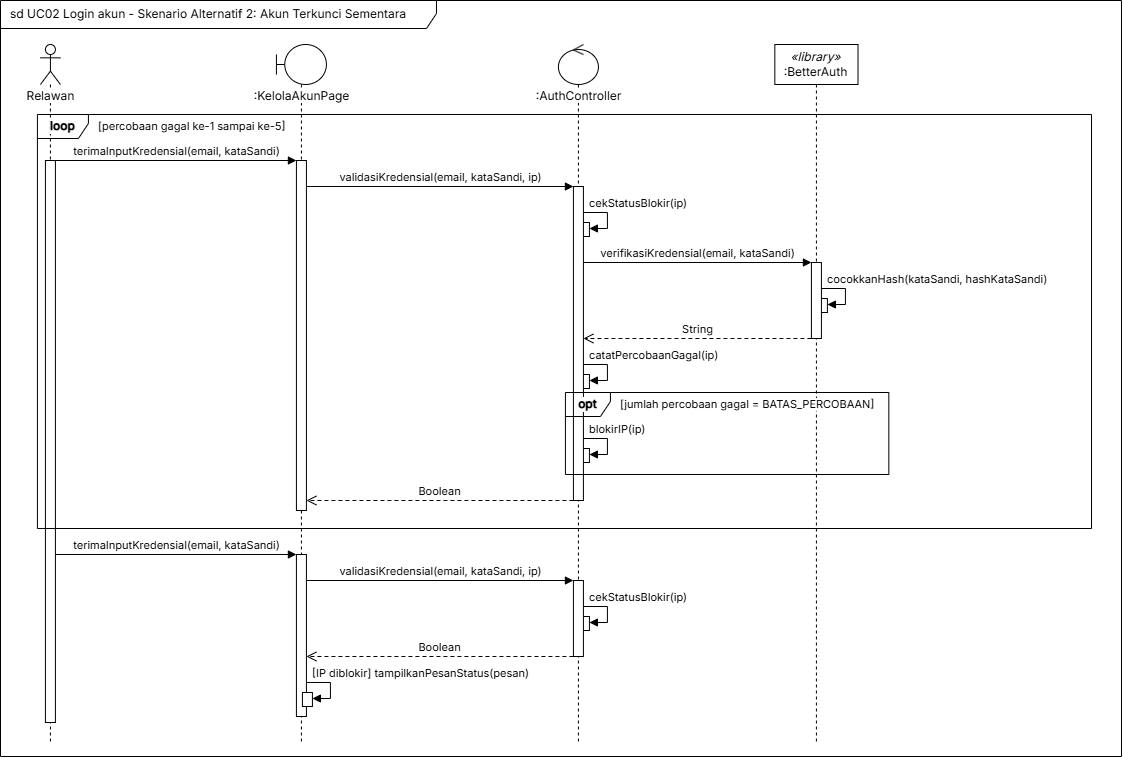

The diagram above was exported from draw.io. Its source (the exported page's mxGraphModel, read from the mxfile embedded in the PNG):
<mxGraphModel dx="1439" dy="794" grid="0" gridSize="10" guides="1" tooltips="1" connect="1" arrows="1" fold="1" page="0" pageScale="1" pageWidth="1600" pageHeight="1200" math="0" shadow="0">
  <root>
    <mxCell id="0" />
    <mxCell id="1" parent="0" />
    <mxCell id="frame" parent="1" style="shape=umlFrame;whiteSpace=wrap;html=1;fontFamily=Inter;fontSource=https%3A%2F%2Ffonts.googleapis.com%2Fcss%3Ffamily%3DInter;fontSize=12;width=436;height=28;boundedLbl=1;verticalAlign=middle;align=left;spacingLeft=8;fillColor=none;" value="sd UC02 Login akun - Skenario Alternatif 2: Akun Terkunci Sementara" vertex="1">
      <mxGeometry height="756" width="1121" x="14" y="10" as="geometry" />
    </mxCell>
    <mxCell id="ll_R" parent="1" style="shape=umlLifeline;participant=umlActor;perimeter=lifelinePerimeter;whiteSpace=nowrap;container=1;dropTarget=0;collapsible=0;recursiveResize=0;outlineConnect=0;portConstraint=eastwest;verticalAlign=top;spacingTop=38;size=40;fontSize=12;labelBackgroundColor=#ffffff;html=1;fontFamily=Inter;fontSource=https%3A%2F%2Ffonts.googleapis.com%2Fcss%3Ffamily%3DInter;" value="Relawan" vertex="1">
      <mxGeometry height="698" width="20" x="53.9219" y="54" as="geometry" />
    </mxCell>
    <mxCell id="act10" parent="ll_R" style="html=1;points=[];perimeter=orthogonalPerimeter;outlineConnect=0;targetShapes=umlLifeline;portConstraint=eastwest;fillColor=#ffffff;" value="" vertex="1">
      <mxGeometry height="562" width="10" x="5" y="116" as="geometry" />
    </mxCell>
    <mxCell id="ll_KAP" parent="1" style="shape=umlLifeline;participant=umlBoundary;perimeter=lifelinePerimeter;whiteSpace=nowrap;container=1;dropTarget=0;collapsible=0;recursiveResize=0;outlineConnect=0;portConstraint=eastwest;verticalAlign=top;spacingTop=38;size=40;fontSize=12;labelBackgroundColor=#ffffff;html=1;fontFamily=Inter;fontSource=https%3A%2F%2Ffonts.googleapis.com%2Fcss%3Ffamily%3DInter;" value=":KelolaAkunPage" vertex="1">
      <mxGeometry height="698" width="50" x="289.922" y="54" as="geometry" />
    </mxCell>
    <mxCell id="act8" parent="ll_KAP" style="html=1;points=[];perimeter=orthogonalPerimeter;outlineConnect=0;targetShapes=umlLifeline;portConstraint=eastwest;fillColor=#ffffff;" value="" vertex="1">
      <mxGeometry height="350" width="10" x="20" y="116" as="geometry" />
    </mxCell>
    <mxCell id="act9" parent="ll_KAP" style="html=1;points=[];perimeter=orthogonalPerimeter;outlineConnect=0;targetShapes=umlLifeline;portConstraint=eastwest;fillColor=#ffffff;" value="" vertex="1">
      <mxGeometry height="162" width="10" x="20" y="510" as="geometry" />
    </mxCell>
    <mxCell id="act11" parent="ll_KAP" style="html=1;points=[];perimeter=orthogonalPerimeter;outlineConnect=0;targetShapes=umlLifeline;portConstraint=eastwest;fillColor=#ffffff;" value="" vertex="1">
      <mxGeometry height="14" width="10" x="26" y="648" as="geometry" />
    </mxCell>
    <mxCell id="ll_AC" parent="1" style="shape=umlLifeline;participant=umlControl;perimeter=lifelinePerimeter;whiteSpace=nowrap;container=1;dropTarget=0;collapsible=0;recursiveResize=0;outlineConnect=0;portConstraint=eastwest;verticalAlign=top;spacingTop=38;size=40;fontSize=12;labelBackgroundColor=#ffffff;html=1;fontFamily=Inter;fontSource=https%3A%2F%2Ffonts.googleapis.com%2Fcss%3Ffamily%3DInter;" value=":AuthController" vertex="1">
      <mxGeometry height="698" width="40" x="571.922" y="54" as="geometry" />
    </mxCell>
    <mxCell id="act0" parent="ll_AC" style="html=1;points=[];perimeter=orthogonalPerimeter;outlineConnect=0;targetShapes=umlLifeline;portConstraint=eastwest;fillColor=#ffffff;" value="" vertex="1">
      <mxGeometry height="14" width="10" x="21" y="178" as="geometry" />
    </mxCell>
    <mxCell id="act1" parent="ll_AC" style="html=1;points=[];perimeter=orthogonalPerimeter;outlineConnect=0;targetShapes=umlLifeline;portConstraint=eastwest;fillColor=#ffffff;" value="" vertex="1">
      <mxGeometry height="14" width="10" x="21" y="330" as="geometry" />
    </mxCell>
    <mxCell id="act2" parent="ll_AC" style="html=1;points=[];perimeter=orthogonalPerimeter;outlineConnect=0;targetShapes=umlLifeline;portConstraint=eastwest;fillColor=#ffffff;" value="" vertex="1">
      <mxGeometry height="14" width="10" x="21" y="404" as="geometry" />
    </mxCell>
    <mxCell id="act3" parent="ll_AC" style="html=1;points=[];perimeter=orthogonalPerimeter;outlineConnect=0;targetShapes=umlLifeline;portConstraint=eastwest;fillColor=#ffffff;" value="" vertex="1">
      <mxGeometry height="14" width="10" x="21" y="572" as="geometry" />
    </mxCell>
    <mxCell id="act6" parent="ll_AC" style="html=1;points=[];perimeter=orthogonalPerimeter;outlineConnect=0;targetShapes=umlLifeline;portConstraint=eastwest;fillColor=#ffffff;" value="" vertex="1">
      <mxGeometry height="314" width="10" x="15" y="142" as="geometry" />
    </mxCell>
    <mxCell id="act7" parent="ll_AC" style="html=1;points=[];perimeter=orthogonalPerimeter;outlineConnect=0;targetShapes=umlLifeline;portConstraint=eastwest;fillColor=#ffffff;" value="" vertex="1">
      <mxGeometry height="76" width="10" x="15" y="536" as="geometry" />
    </mxCell>
    <mxCell id="ll_BA" parent="1" style="shape=umlLifeline;perimeter=lifelinePerimeter;whiteSpace=wrap;container=1;dropTarget=0;collapsible=0;recursiveResize=0;outlineConnect=0;portConstraint=eastwest;size=40;fontSize=12;html=1;fontFamily=Inter;fontSource=https%3A%2F%2Ffonts.googleapis.com%2Fcss%3Ffamily%3DInter;" value="&lt;i&gt;«library»&lt;/i&gt;&lt;br&gt;:BetterAuth" vertex="1">
      <mxGeometry height="698" width="83.1875" x="788.328" y="54" as="geometry" />
    </mxCell>
    <mxCell id="act4" parent="ll_BA" style="html=1;points=[];perimeter=orthogonalPerimeter;outlineConnect=0;targetShapes=umlLifeline;portConstraint=eastwest;fillColor=#ffffff;" value="" vertex="1">
      <mxGeometry height="14" width="10" x="42.5938" y="254" as="geometry" />
    </mxCell>
    <mxCell id="act5" parent="ll_BA" style="html=1;points=[];perimeter=orthogonalPerimeter;outlineConnect=0;targetShapes=umlLifeline;portConstraint=eastwest;fillColor=#ffffff;" value="" vertex="1">
      <mxGeometry height="76" width="10" x="36.5938" y="218" as="geometry" />
    </mxCell>
    <mxCell id="frag0" parent="1" style="shape=umlFrame;whiteSpace=wrap;html=1;fontFamily=Inter;fontSource=https%3A%2F%2Ffonts.googleapis.com%2Fcss%3Ffamily%3DInter;fontSize=12;fontStyle=1;width=45;height=24;fillColor=none;pointerEvents=0;labelBackgroundColor=#ffffff;" value="opt" vertex="1">
      <mxGeometry height="82" width="323.406" x="578.922" y="402" as="geometry" />
    </mxCell>
    <mxCell id="fragg0" parent="1" style="text;html=1;fontFamily=Inter;fontSource=https%3A%2F%2Ffonts.googleapis.com%2Fcss%3Ffamily%3DInter;fontSize=11;align=left;verticalAlign=middle;labelBackgroundColor=#ffffff;" value="[jumlah percobaan gagal = BATAS_PERCOBAAN]" vertex="1">
      <mxGeometry height="20" width="264.375" x="631.953" y="404" as="geometry" />
    </mxCell>
    <mxCell id="frag1" parent="1" style="shape=umlFrame;whiteSpace=wrap;html=1;fontFamily=Inter;fontSource=https%3A%2F%2Ffonts.googleapis.com%2Fcss%3Ffamily%3DInter;fontSize=12;fontStyle=1;width=51;height=24;fillColor=none;pointerEvents=0;labelBackgroundColor=#ffffff;" value="loop" vertex="1">
      <mxGeometry height="414" width="1054.09" x="50.9219" y="124" as="geometry" />
    </mxCell>
    <mxCell id="fragg1" parent="1" style="text;html=1;fontFamily=Inter;fontSource=https%3A%2F%2Ffonts.googleapis.com%2Fcss%3Ffamily%3DInter;fontSize=11;align=left;verticalAlign=middle;labelBackgroundColor=#ffffff;" value="[percobaan gagal ke-1 sampai ke-5]" vertex="1">
      <mxGeometry height="20" width="197.547" x="110.172" y="126" as="geometry" />
    </mxCell>
    <mxCell id="m0" edge="1" parent="1" style="html=1;fontFamily=Inter;fontSource=https%3A%2F%2Ffonts.googleapis.com%2Fcss%3Ffamily%3DInter;fontSize=11;verticalAlign=bottom;labelBackgroundColor=none;endArrow=block;endFill=1;endSize=6;" value="terimaInputKredensial(email, kataSandi)">
      <mxGeometry relative="1" as="geometry">
        <mxPoint x="68.9219" y="170" as="sourcePoint" />
        <mxPoint x="309.922" y="170" as="targetPoint" />
      </mxGeometry>
    </mxCell>
    <mxCell id="m1" edge="1" parent="1" style="html=1;fontFamily=Inter;fontSource=https%3A%2F%2Ffonts.googleapis.com%2Fcss%3Ffamily%3DInter;fontSize=11;verticalAlign=bottom;labelBackgroundColor=none;endArrow=block;endFill=1;endSize=6;" value="validasiKredensial(email, kataSandi, ip)">
      <mxGeometry relative="1" as="geometry">
        <mxPoint x="319.922" y="196" as="sourcePoint" />
        <mxPoint x="586.922" y="196" as="targetPoint" />
      </mxGeometry>
    </mxCell>
    <mxCell id="m2" edge="1" parent="1" style="html=1;fontFamily=Inter;fontSource=https%3A%2F%2Ffonts.googleapis.com%2Fcss%3Ffamily%3DInter;fontSize=11;align=left;spacingLeft=4;verticalAlign=middle;endArrow=block;endFill=1;endSize=6;rounded=0;labelBackgroundColor=none;" value="cekStatusBlokir(ip)">
      <mxGeometry relative="1" x="-1" as="geometry">
        <mxPoint y="-9" as="offset" />
        <Array as="points">
          <mxPoint x="620.922" y="222" />
          <mxPoint x="620.922" y="238" />
        </Array>
        <mxPoint x="596.922" y="222" as="sourcePoint" />
        <mxPoint x="602.922" y="238" as="targetPoint" />
      </mxGeometry>
    </mxCell>
    <mxCell id="m3" edge="1" parent="1" style="html=1;fontFamily=Inter;fontSource=https%3A%2F%2Ffonts.googleapis.com%2Fcss%3Ffamily%3DInter;fontSize=11;verticalAlign=bottom;labelBackgroundColor=none;endArrow=block;endFill=1;endSize=6;" value="verifikasiKredensial(email, kataSandi)">
      <mxGeometry relative="1" as="geometry">
        <mxPoint x="596.922" y="272" as="sourcePoint" />
        <mxPoint x="824.922" y="272" as="targetPoint" />
      </mxGeometry>
    </mxCell>
    <mxCell id="m4" edge="1" parent="1" style="html=1;fontFamily=Inter;fontSource=https%3A%2F%2Ffonts.googleapis.com%2Fcss%3Ffamily%3DInter;fontSize=11;align=left;spacingLeft=4;verticalAlign=middle;endArrow=block;endFill=1;endSize=6;rounded=0;labelBackgroundColor=none;" value="cocokkanHash(kataSandi, hashKataSandi)">
      <mxGeometry relative="1" x="-1" as="geometry">
        <mxPoint y="-9" as="offset" />
        <Array as="points">
          <mxPoint x="858.922" y="298" />
          <mxPoint x="858.922" y="314" />
        </Array>
        <mxPoint x="834.922" y="298" as="sourcePoint" />
        <mxPoint x="840.922" y="314" as="targetPoint" />
      </mxGeometry>
    </mxCell>
    <mxCell id="m5" edge="1" parent="1" style="html=1;fontFamily=Inter;fontSource=https%3A%2F%2Ffonts.googleapis.com%2Fcss%3Ffamily%3DInter;fontSize=11;verticalAlign=bottom;labelBackgroundColor=none;endArrow=open;endSize=8;dashed=1;dashPattern=4 3;" value="String">
      <mxGeometry relative="1" as="geometry">
        <mxPoint x="824.922" y="348" as="sourcePoint" />
        <mxPoint x="596.922" y="348" as="targetPoint" />
      </mxGeometry>
    </mxCell>
    <mxCell id="m6" edge="1" parent="1" style="html=1;fontFamily=Inter;fontSource=https%3A%2F%2Ffonts.googleapis.com%2Fcss%3Ffamily%3DInter;fontSize=11;align=left;spacingLeft=4;verticalAlign=middle;endArrow=block;endFill=1;endSize=6;rounded=0;labelBackgroundColor=none;" value="catatPercobaanGagal(ip)">
      <mxGeometry relative="1" x="-1" as="geometry">
        <mxPoint y="-9" as="offset" />
        <Array as="points">
          <mxPoint x="620.922" y="374" />
          <mxPoint x="620.922" y="390" />
        </Array>
        <mxPoint x="596.922" y="374" as="sourcePoint" />
        <mxPoint x="602.922" y="390" as="targetPoint" />
      </mxGeometry>
    </mxCell>
    <mxCell id="m7" edge="1" parent="1" style="html=1;fontFamily=Inter;fontSource=https%3A%2F%2Ffonts.googleapis.com%2Fcss%3Ffamily%3DInter;fontSize=11;align=left;spacingLeft=4;verticalAlign=middle;endArrow=block;endFill=1;endSize=6;rounded=0;labelBackgroundColor=none;" value="blokirIP(ip)">
      <mxGeometry relative="1" x="-1" as="geometry">
        <mxPoint y="-9" as="offset" />
        <Array as="points">
          <mxPoint x="620.922" y="448" />
          <mxPoint x="620.922" y="464" />
        </Array>
        <mxPoint x="596.922" y="448" as="sourcePoint" />
        <mxPoint x="602.922" y="464" as="targetPoint" />
      </mxGeometry>
    </mxCell>
    <mxCell id="m8" edge="1" parent="1" style="html=1;fontFamily=Inter;fontSource=https%3A%2F%2Ffonts.googleapis.com%2Fcss%3Ffamily%3DInter;fontSize=11;verticalAlign=bottom;labelBackgroundColor=none;endArrow=open;endSize=8;dashed=1;dashPattern=4 3;" value="Boolean">
      <mxGeometry relative="1" as="geometry">
        <mxPoint x="586.922" y="510" as="sourcePoint" />
        <mxPoint x="319.922" y="510" as="targetPoint" />
      </mxGeometry>
    </mxCell>
    <mxCell id="m9" edge="1" parent="1" style="html=1;fontFamily=Inter;fontSource=https%3A%2F%2Ffonts.googleapis.com%2Fcss%3Ffamily%3DInter;fontSize=11;verticalAlign=bottom;labelBackgroundColor=none;endArrow=block;endFill=1;endSize=6;" value="terimaInputKredensial(email, kataSandi)">
      <mxGeometry relative="1" as="geometry">
        <mxPoint x="68.9219" y="564" as="sourcePoint" />
        <mxPoint x="309.922" y="564" as="targetPoint" />
      </mxGeometry>
    </mxCell>
    <mxCell id="m10" edge="1" parent="1" style="html=1;fontFamily=Inter;fontSource=https%3A%2F%2Ffonts.googleapis.com%2Fcss%3Ffamily%3DInter;fontSize=11;verticalAlign=bottom;labelBackgroundColor=none;endArrow=block;endFill=1;endSize=6;" value="validasiKredensial(email, kataSandi, ip)">
      <mxGeometry relative="1" as="geometry">
        <mxPoint x="319.922" y="590" as="sourcePoint" />
        <mxPoint x="586.922" y="590" as="targetPoint" />
      </mxGeometry>
    </mxCell>
    <mxCell id="m11" edge="1" parent="1" style="html=1;fontFamily=Inter;fontSource=https%3A%2F%2Ffonts.googleapis.com%2Fcss%3Ffamily%3DInter;fontSize=11;align=left;spacingLeft=4;verticalAlign=middle;endArrow=block;endFill=1;endSize=6;rounded=0;labelBackgroundColor=none;" value="cekStatusBlokir(ip)">
      <mxGeometry relative="1" x="-1" as="geometry">
        <mxPoint y="-9" as="offset" />
        <Array as="points">
          <mxPoint x="620.922" y="616" />
          <mxPoint x="620.922" y="632" />
        </Array>
        <mxPoint x="596.922" y="616" as="sourcePoint" />
        <mxPoint x="602.922" y="632" as="targetPoint" />
      </mxGeometry>
    </mxCell>
    <mxCell id="m12" edge="1" parent="1" style="html=1;fontFamily=Inter;fontSource=https%3A%2F%2Ffonts.googleapis.com%2Fcss%3Ffamily%3DInter;fontSize=11;verticalAlign=bottom;labelBackgroundColor=none;endArrow=open;endSize=8;dashed=1;dashPattern=4 3;" value="Boolean">
      <mxGeometry relative="1" as="geometry">
        <mxPoint x="586.922" y="666" as="sourcePoint" />
        <mxPoint x="319.922" y="666" as="targetPoint" />
      </mxGeometry>
    </mxCell>
    <mxCell id="m13" edge="1" parent="1" style="html=1;fontFamily=Inter;fontSource=https%3A%2F%2Ffonts.googleapis.com%2Fcss%3Ffamily%3DInter;fontSize=11;align=left;spacingLeft=4;verticalAlign=middle;endArrow=block;endFill=1;endSize=6;rounded=0;labelBackgroundColor=none;" value="[IP diblokir] tampilkanPesanStatus(pesan)">
      <mxGeometry relative="1" x="-1" as="geometry">
        <mxPoint y="-9" as="offset" />
        <Array as="points">
          <mxPoint x="343.922" y="692" />
          <mxPoint x="343.922" y="708" />
        </Array>
        <mxPoint x="319.922" y="692" as="sourcePoint" />
        <mxPoint x="325.922" y="708" as="targetPoint" />
      </mxGeometry>
    </mxCell>
  </root>
</mxGraphModel>